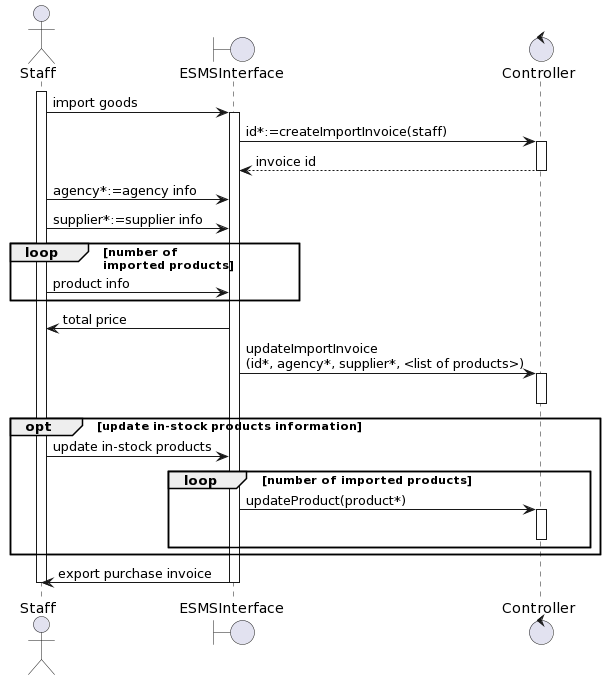

The diagram above was rendered by PlantUML. Its source (embedded in the PNG):
@startuml
actor       Staff       as Staff
boundary    ESMSInterface    as EI
control     Controller     as PC

activate Staff
Staff -> EI : import goods
activate EI

EI -> PC: id*:=createImportInvoice(staff)
activate PC
PC --> EI : invoice id
deactivate PC

Staff -> EI : agency*:=agency info
Staff -> EI : supplier*:=supplier info

loop number of \nimported products
    Staff -> EI: product info
end

EI -> Staff: total price
EI -> PC: updateImportInvoice\n(id*, agency*, supplier*, <list of products>)
activate PC
deactivate PC

opt update in-stock products information
   Staff -> EI : update in-stock products
   loop number of imported products
      EI -> PC: updateProduct(product*)
      activate PC
      deactivate PC
   end
end

EI -> Staff : export purchase invoice

deactivate EI
deactivate Staff
@enduml